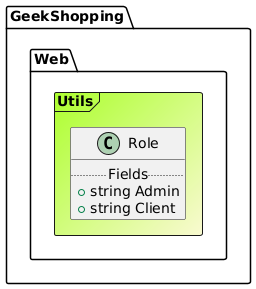

The diagram above was rendered by PlantUML. Its source (embedded in the PNG):
@startuml

Frame GeekShopping.Web.Utils #GreenYellow/LightGoldenRodYellow{
class Role {
.. Fields ..
+string Admin
+string Client
}
}
@enduml